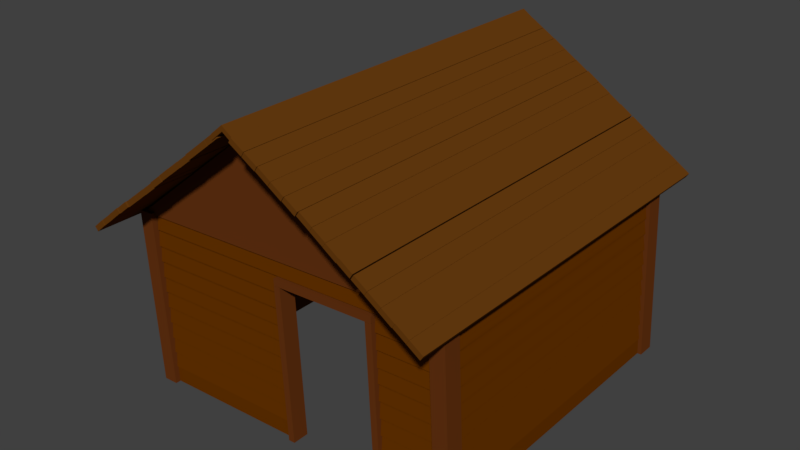 # Source: lowPoloHouse.blend  (saved by Blender 2.77.0; exported with 4.5.12 LTS)
import bpy
from mathutils import Matrix  # noqa: F401  (used for matrix-valued properties, if any)

bpy.ops.wm.read_factory_settings(use_empty=True)
scene = bpy.context.scene
scene.name = 'Scene'

# ---- collections
col_collection_1 = bpy.data.collections.new('Collection 1'); scene.collection.children.link(col_collection_1)

# ---- materials (node trees are filled in below, after node groups)
mat_woodroof = bpy.data.materials.new('woodRoof')
mat_woodroof.alpha_threshold = 0.0
mat_woodroof.diffuse_color = (0.1329, 0.04374, 0.004777, 1.0)
mat_woodroof.specular_color = (0.01961, 0.01961, 0.01961)
mat_woodroof.roughness = 0.5
mat_woodhouse = bpy.data.materials.new('woodHouse')
mat_woodhouse.alpha_threshold = 0.0
mat_woodhouse.diffuse_color = (0.1329, 0.0331, 0.0, 1.0)
mat_woodhouse.specular_color = (0.01002, 0.003936, 0.0)
mat_woodhouse.roughness = 0.5
mat_woodsides = bpy.data.materials.new('woodSides')
mat_woodsides.alpha_threshold = 0.0
mat_woodsides.diffuse_color = (0.1329, 0.03434, 0.006512, 1.0)
mat_woodsides.specular_color = (0.01002, 0.01002, 0.01002)
mat_woodsides.roughness = 0.5

# ---- material node trees
mat_woodroof.use_nodes = True; mat_woodroof.node_tree.nodes.clear()
_N = mat_woodroof.node_tree.nodes; _L = mat_woodroof.node_tree.links
n0 = _N.new('ShaderNodeOutputMaterial'); n0.name = 'Material Output'; n0.location = (300, 300)
n1 = _N.new('ShaderNodeBsdfDiffuse'); n1.name = 'Diffuse BSDF'; n1.location = (10, 300)
n1.inputs[0].default_value = (0.1329, 0.04374, 0.004961, 1.0)
_L.new(n1.outputs[0], n0.inputs[0])
n0.is_active_output = True
mat_woodhouse.use_nodes = True; mat_woodhouse.node_tree.nodes.clear()
_N = mat_woodhouse.node_tree.nodes; _L = mat_woodhouse.node_tree.links
n0 = _N.new('ShaderNodeOutputMaterial'); n0.name = 'Material Output'; n0.location = (300, 300)
n1 = _N.new('ShaderNodeBsdfDiffuse'); n1.name = 'Diffuse BSDF'; n1.location = (10, 300)
n1.inputs[0].default_value = (0.1329, 0.0331, 0.0, 1.0)
_L.new(n1.outputs[0], n0.inputs[0])
n0.is_active_output = True
mat_woodsides.use_nodes = True; mat_woodsides.node_tree.nodes.clear()
_N = mat_woodsides.node_tree.nodes; _L = mat_woodsides.node_tree.links
n0 = _N.new('ShaderNodeOutputMaterial'); n0.name = 'Material Output'; n0.location = (300, 300)
n1 = _N.new('ShaderNodeBsdfDiffuse'); n1.name = 'Diffuse BSDF'; n1.location = (10, 300)
n1.inputs[0].default_value = (0.1329, 0.03439, 0.006322, 1.0)
_L.new(n1.outputs[0], n0.inputs[0])
n0.is_active_output = True

# ---- world
world_world = bpy.data.worlds.new('World'); scene.world = world_world
world_world.color = (0.05088, 0.05088, 0.05088)
world_world.use_sun_shadow = False
world_world.sun_shadow_jitter_overblur = 0.0
world_world.cycles.sampling_method = 'MANUAL'

# ---- meshes
me_cube_069 = bpy.data.meshes.new('Cube.069')
me_cube_069.from_pydata([(-18.1, -0.3027, -25.71), (-18.33, -0.1332, -25.71), (-19.11, -0.2972, -25.7), (-19.34, -0.1278, -25.7), (-18.1, -0.3027, -28.67), (-18.33, -0.1332, -28.67), (-19.11, -0.2972, -28.66), (-19.34, -0.1278, -28.66), (-18.38, -0.09915, -25.71), (-18.58, 0.0511, -25.71), (-19.38, -0.09368, -25.7), (-19.58, 0.05657, -25.7), (-18.38, -0.09915, -28.67), (-18.58, 0.0511, -28.67), (-19.38, -0.09368, -28.66), (-19.58, 0.05657, -28.66), (-18.29, -0.1393, -40.0), (-18.29, -0.1393, -13.9), (-19.27, -0.1336, -40.0), (-19.28, -0.1336, -13.9), (-18.43, -0.09957, -40.0), (-18.43, -0.09958, -13.9), (-19.33, -0.09389, -40.0), (-19.33, -0.0939, -13.9), (-18.03, -0.3424, -39.94), (-18.03, -0.3424, -13.97), (-19.07, -0.337, -39.93), (-19.08, -0.337, -13.96), (-18.08, -0.3027, -39.94), (-18.08, -0.3027, -13.97), (-19.13, -0.2973, -39.93), (-19.13, -0.2973, -13.96), (-18.63, 0.05097, -40.14), (-18.63, 0.05096, -13.76), (-19.53, 0.05664, -40.14), (-19.53, 0.05663, -13.76), (-18.68, 0.09067, -40.14), (-18.69, 0.09066, -13.76), (-19.58, 0.09635, -40.14), (-19.59, 0.09634, -13.76), (-18.05, -0.3438, -10.79), (-18.64, 0.09183, -10.79), (-19.06, -0.3383, -10.79), (-19.64, 0.0973, -10.79), (-18.05, -0.3438, -13.75), (-18.64, 0.09183, -13.75), (-19.06, -0.3383, -13.75), (-19.64, 0.0973, -13.75), (-18.09, -0.3439, -40.19), (-18.68, 0.09175, -40.19), (-19.01, -0.3382, -40.19), (-19.59, 0.09739, -40.19), (-18.09, -0.3439, -43.15), (-18.68, 0.09175, -43.15), (-19.01, -0.3382, -43.15), (-19.59, 0.09739, -43.15), (6.09, 0.7388, 72.0), (6.474, 0.7613, 72.0), (6.09, 0.7388, -76.96), (6.474, 0.7613, -76.96), (7.765, 0.6972, 72.0), (8.15, 0.7197, 72.0), (7.765, 0.6972, -76.96), (8.15, 0.7197, -76.96), (11.18, 0.6128, 71.22), (11.57, 0.6352, 71.22), (11.18, 0.6128, -77.73), (11.57, 0.6352, -77.73), (12.86, 0.571, 71.22), (13.24, 0.5935, 71.22), (12.86, 0.571, -77.73), (13.24, 0.5935, -77.73), (16.25, 0.4876, 71.22), (16.64, 0.5101, 71.22), (16.25, 0.4876, -77.73), (16.64, 0.5101, -77.73), (17.93, 0.4459, 71.22), (18.31, 0.4684, 71.22), (17.93, 0.4459, -77.73), (18.31, 0.4684, -77.73), (23.14, 0.3184, 71.22), (23.52, 0.3409, 71.22), (23.14, 0.3184, -77.73), (23.52, 0.3409, -77.73), (24.81, 0.2767, 71.22), (25.2, 0.2992, 71.22), (24.81, 0.2767, -77.73), (25.2, 0.2992, -77.73), (-0.1545, 0.796, 71.49), (-0.1893, 0.8219, 71.49), (-0.1545, 0.796, -77.22), (-0.1893, 0.8219, -77.22), (3.276, 0.8027, 71.49), (3.241, 0.8286, 71.49), (3.276, 0.8027, -77.22), (3.241, 0.8286, -77.22), (1.46, 0.8741, -77.22), (1.495, 0.8482, -77.22), (1.46, 0.8741, 71.49), (1.495, 0.8482, 71.49), (7.808, 0.6971, 72.04), (8.184, 0.7198, 72.04), (7.808, 0.6971, -76.91), (8.184, 0.7198, -76.91), (9.499, 0.6563, 72.04), (9.875, 0.679, 72.04), (9.499, 0.6563, -76.91), (9.875, 0.679, -76.91), (9.497, 0.6552, 71.79), (9.876, 0.6778, 71.79), (9.497, 0.6552, -77.16), (9.876, 0.6778, -77.16), (11.18, 0.6141, 71.79), (11.56, 0.6368, 71.79), (11.18, 0.6141, -77.16), (11.56, 0.6368, -77.16), (4.369, 0.7783, 72.19), (4.731, 0.8014, 72.19), (4.369, 0.7783, -76.76), (4.731, 0.8014, -76.76), (6.083, 0.739, 72.19), (6.445, 0.762, 72.19), (6.083, 0.739, -76.76), (6.445, 0.762, -76.76), (2.606, 0.8185, 72.19), (2.968, 0.8415, 72.19), (2.606, 0.8185, -76.76), (2.968, 0.8415, -76.76), (4.32, 0.7792, 72.19), (4.683, 0.8022, 72.19), (4.32, 0.7792, -76.76), (4.683, 0.8022, -76.76), (12.87, 0.5702, 71.22), (13.25, 0.5927, 71.22), (12.87, 0.5702, -77.73), (13.25, 0.5927, -77.73), (14.54, 0.5285, 71.22), (14.93, 0.551, 71.22), (14.54, 0.5285, -77.73), (14.93, 0.551, -77.73), (14.54, 0.5274, 71.22), (14.92, 0.5498, 71.22), (14.54, 0.5274, -77.73), (14.92, 0.5498, -77.73), (16.21, 0.4856, 71.22), (16.6, 0.5081, 71.22), (16.21, 0.4856, -77.73), (16.6, 0.5081, -77.73), (21.42, 0.3582, 71.22), (21.8, 0.3806, 71.22), (21.42, 0.3582, -77.73), (21.8, 0.3806, -77.73), (23.09, 0.3164, 71.22), (23.48, 0.3389, 71.22), (23.09, 0.3164, -77.73), (23.48, 0.3389, -77.73), (19.75, 0.401, 71.22), (20.13, 0.4235, 71.22), (19.75, 0.401, -77.73), (20.13, 0.4235, -77.73), (21.42, 0.3593, 71.22), (21.81, 0.3817, 71.22), (21.42, 0.3593, -77.73), (21.81, 0.3817, -77.73), (18.06, 0.4436, 71.22), (18.45, 0.466, 71.22), (18.06, 0.4436, -77.73), (18.45, 0.466, -77.73), (19.74, 0.4018, 71.22), (20.12, 0.4243, 71.22), (19.74, 0.4018, -77.73), (20.12, 0.4243, -77.73), (24.82, 0.2765, 71.22), (25.21, 0.299, 71.22), (24.82, 0.2765, -77.73), (25.21, 0.299, -77.73), (26.49, 0.2348, 71.22), (26.88, 0.2573, 71.22), (26.49, 0.2348, -77.73), (26.88, 0.2573, -77.73), (-0.9771, 0.7635, 71.22), (-1.411, 0.7846, 71.22), (-0.9771, 0.7635, -77.73), (-1.411, 0.7846, -77.73), (0.5988, 0.8104, 71.22), (0.1653, 0.8316, 71.22), (0.5988, 0.8104, -77.73), (0.1653, 0.8316, -77.73), (-2.598, 0.7147, 71.22), (-3.031, 0.7359, 71.22), (-2.598, 0.7147, -77.73), (-3.031, 0.7359, -77.73), (-1.022, 0.7617, 71.22), (-1.455, 0.7829, 71.22), (-1.022, 0.7617, -77.73), (-1.455, 0.7829, -77.73), (-8.924, 0.5247, 71.22), (-9.357, 0.5459, 71.22), (-8.924, 0.5247, -77.73), (-9.357, 0.5459, -77.73), (-7.348, 0.5717, 71.22), (-7.781, 0.5928, 71.22), (-7.348, 0.5717, -77.73), (-7.781, 0.5928, -77.73), (-7.323, 0.5718, 71.22), (-7.757, 0.593, 71.22), (-7.323, 0.5718, -77.73), (-7.757, 0.593, -77.73), (-5.747, 0.6188, 71.22), (-6.181, 0.64, 71.22), (-5.747, 0.6188, -77.73), (-6.181, 0.64, -77.73), (-5.722, 0.6183, 71.22), (-6.155, 0.6394, 71.22), (-5.722, 0.6183, -77.73), (-6.155, 0.6394, -77.73), (-4.146, 0.6652, 71.22), (-4.579, 0.6864, 71.22), (-4.146, 0.6652, -77.73), (-4.579, 0.6864, -77.73), (-4.181, 0.6674, 71.22), (-4.614, 0.6886, 71.22), (-4.181, 0.6674, -77.73), (-4.614, 0.6886, -77.73), (-2.605, 0.7144, 71.22), (-3.038, 0.7356, 71.22), (-2.605, 0.7144, -77.73), (-3.038, 0.7356, -77.73), (-10.6, 0.4736, 71.22), (-11.03, 0.4947, 71.22), (-10.6, 0.4736, -77.73), (-11.03, 0.4947, -77.73), (-9.025, 0.5206, 71.22), (-9.459, 0.5417, 71.22), (-9.025, 0.5206, -77.73), (-9.459, 0.5417, -77.73), (-12.14, 0.4244, 71.22), (-12.58, 0.4456, 71.22), (-12.14, 0.4244, -77.73), (-12.58, 0.4456, -77.73), (-10.57, 0.4714, 71.22), (-11.0, 0.4925, 71.22), (-10.57, 0.4714, -77.73), (-11.0, 0.4925, -77.73), (-13.74, 0.378, 71.22), (-14.18, 0.3991, 71.22), (-13.74, 0.378, -77.73), (-14.18, 0.3991, -77.73), (-12.17, 0.425, 71.22), (-12.6, 0.4461, 71.22), (-12.17, 0.425, -77.73), (-12.6, 0.4461, -77.73), (-21.65, 0.1384, 72.19), (-22.11, 0.1589, 72.19), (-21.65, 0.1384, -76.76), (-22.11, 0.1589, -76.76), (-20.12, 0.1876, 72.19), (-20.58, 0.2081, 72.19), (-20.12, 0.1876, -76.76), (-20.58, 0.2081, -76.76), (-16.94, 0.2838, 71.79), (-17.38, 0.3048, 71.79), (-16.94, 0.2838, -77.16), (-17.38, 0.3048, -77.16), (-15.38, 0.3314, 71.79), (-15.82, 0.3523, 71.79), (-15.38, 0.3314, -77.16), (-15.82, 0.3523, -77.16), (-15.34, 0.3308, 71.22), (-15.78, 0.352, 71.22), (-15.34, 0.3308, -77.73), (-15.78, 0.352, -77.73), (-13.77, 0.3778, 71.22), (-14.2, 0.399, 71.22), (-13.77, 0.3778, -77.73), (-14.2, 0.399, -77.73), (-18.52, 0.2363, 72.04), (-18.97, 0.2572, 72.04), (-18.52, 0.2363, -76.91), (-18.97, 0.2572, -76.91), (-16.97, 0.2842, 72.04), (-17.41, 0.3051, 72.04), (-16.97, 0.2842, -76.91), (-17.41, 0.3051, -76.91), (-20.12, 0.1877, 72.0), (-20.55, 0.2089, 72.0), (-20.12, 0.1877, -76.96), (-20.55, 0.2089, -76.96), (-18.54, 0.2348, 72.0), (-18.98, 0.2559, 72.0), (-18.54, 0.2348, -76.96), (-18.98, 0.2559, -76.96), (-18.5, -0.3101, -60.01), (-18.5, -0.306, -62.48), (24.04, -0.2227, -62.57), (24.04, -0.2269, -60.1), (-18.61, -0.2286, -59.25), (-18.61, -0.2245, -61.73), (23.93, -0.1412, -61.82), (23.94, -0.1453, -59.35), (-20.39, 0.1771, -59.88), (1.542, 0.8444, -59.88), (-20.4, 0.1797, -63.78), (1.539, 0.8469, -63.78), (25.16, 0.2663, -59.88), (1.547, 0.8444, -59.88), (25.15, 0.2688, -63.78), (1.543, 0.847, -63.78), (-20.38, 0.1668, 55.29), (1.556, 0.8341, 55.29), (-20.38, 0.1693, 51.39), (1.553, 0.8366, 51.39), (25.17, 0.2559, 55.29), (1.561, 0.8341, 55.29), (25.17, 0.2585, 51.39), (1.557, 0.8366, 51.39), (-19.04, 0.09585, -60.01), (-19.05, 0.09997, -62.48), (23.49, 0.1833, -62.57), (23.5, 0.1791, -60.1), (-19.15, 0.1774, -59.25), (-19.16, 0.1815, -61.73), (23.38, 0.2648, -61.82), (23.39, 0.2607, -59.35), (24.17, 0.1777, -58.43), (25.03, 0.1835, -58.43), (25.06, 0.1836, 50.66), (24.2, 0.1777, 50.66), (23.79, 0.2587, -58.43), (24.65, 0.2645, -58.43), (24.68, 0.2646, 50.66), (23.82, 0.2587, 50.66), (23.33, 0.1762, 52.69), (23.33, 0.1804, 55.16), (-18.23, 0.099, 55.16), (-18.23, 0.09488, 52.69), (23.23, 0.2578, 51.93), (23.22, 0.2619, 54.4), (-18.34, 0.1805, 54.4), (-18.34, 0.1764, 51.93), (-17.94, -0.7203, -59.62), (-17.94, -0.7203, -62.11), (24.6, -0.637, -62.21), (24.6, -0.637, -59.71), (-18.05, -0.6382, -59.62), (-18.06, -0.6382, -62.11), (24.49, -0.5549, -62.21), (24.49, -0.5549, -59.71), (-18.05, -0.639, -60.01), (-18.06, -0.6349, -62.48), (24.48, -0.5516, -62.57), (24.49, -0.5557, -60.1), (-18.16, -0.5575, -59.25), (-18.17, -0.5533, -61.73), (24.37, -0.4701, -61.82), (24.38, -0.4742, -59.35), (-18.16, -0.5576, -60.01), (-18.17, -0.5535, -62.48), (24.37, -0.4702, -62.57), (24.38, -0.4743, -60.1), (-18.27, -0.4761, -59.25), (-18.28, -0.472, -61.73), (24.26, -0.3887, -61.82), (24.27, -0.3928, -59.35), (-18.27, -0.4776, -60.01), (-18.28, -0.4734, -62.48), (24.26, -0.3902, -62.57), (24.27, -0.3943, -60.1), (-18.38, -0.396, -59.25), (-18.39, -0.3919, -61.73), (24.15, -0.3086, -61.82), (24.16, -0.3128, -59.35), (-18.38, -0.3931, -60.01), (-18.39, -0.389, -62.48), (24.15, -0.3057, -62.57), (24.16, -0.3099, -60.1), (-18.49, -0.3116, -59.25), (-18.5, -0.3075, -61.73), (24.04, -0.2242, -61.82), (24.05, -0.2283, -59.35), (-18.61, -0.2281, -60.01), (-18.61, -0.2239, -62.48), (23.93, -0.1407, -62.57), (23.93, -0.1448, -60.1), (-18.72, -0.1465, -59.25), (-18.72, -0.1424, -61.73), (23.82, -0.05914, -61.82), (23.82, -0.06325, -59.35), (-18.71, -0.1514, -60.01), (-18.72, -0.1472, -62.48), (23.82, -0.06395, -62.57), (23.83, -0.06807, -60.1), (-18.82, -0.06983, -59.25), (-18.83, -0.06571, -61.73), (23.72, 0.01757, -61.82), (23.72, 0.01345, -59.35), (-18.82, -0.06919, -60.01), (-18.83, -0.06507, -62.48), (23.71, 0.01821, -62.57), (23.72, 0.0141, -60.1), (-18.93, 0.01233, -59.25), (-18.94, 0.01645, -61.73), (23.6, 0.09974, -61.82), (23.61, 0.09562, -59.35), (-18.93, 0.009445, -60.01), (-18.93, 0.01356, -62.48), (23.61, 0.09685, -62.57), (23.61, 0.09273, -60.1), (-19.04, 0.09097, -59.25), (-19.04, 0.09509, -61.73), (23.5, 0.1784, -61.82), (23.51, 0.1743, -59.35), (24.5, -0.6378, -58.46), (23.28, 0.2718, -58.46), (24.5, -0.6378, -65.15), (23.28, 0.2718, -65.15), (26.53, -0.6338, -58.46), (25.3, 0.2758, -58.46), (26.53, -0.6338, -65.15), (25.3, 0.2758, -65.15), (-19.28, -0.7235, -58.46), (-20.51, 0.1892, -58.46), (-19.28, -0.7235, -65.15), (-20.51, 0.1892, -65.15), (-17.26, -0.7196, -58.46), (-18.49, 0.1931, -58.46), (-17.26, -0.7196, -65.15), (-18.49, 0.1931, -65.15), (24.28, 0.09403, -58.43), (25.14, 0.09985, -58.43), (25.17, 0.09991, 50.66), (24.31, 0.09409, 50.66), (23.9, 0.175, -58.43), (24.77, 0.1809, -58.43), (24.8, 0.1809, 50.66), (23.93, 0.1751, 50.66), (24.38, 0.0154, -58.43), (25.25, 0.02122, -58.43), (25.28, 0.02127, 50.66), (24.41, 0.01545, 50.66), (24.01, 0.0964, -58.43), (24.87, 0.1022, -58.43), (24.9, 0.1023, 50.66), (24.04, 0.09646, 50.66), (24.5, -0.06677, -58.43), (25.36, -0.06095, -58.43), (25.39, -0.06089, 50.66), (24.52, -0.06671, 50.66), (24.12, 0.01423, -58.43), (24.98, 0.02006, -58.43), (25.01, 0.02011, 50.66), (24.15, 0.01429, 50.66), (24.6, -0.1435, -58.43), (25.46, -0.1377, -58.43), (25.49, -0.1376, 50.66), (24.63, -0.1434, 50.66), (24.22, -0.06247, -58.43), (25.09, -0.05665, -58.43), (25.12, -0.0566, 50.66), (24.25, -0.06242, 50.66), (24.61, -0.1435, -3.887), (25.48, -0.1376, -3.889), (24.24, -0.06245, -3.886), (25.1, -0.05662, -3.888), (24.71, -0.2256, -58.43), (25.57, -0.2197, -58.43), (25.6, -0.2197, 50.66), (24.74, -0.2255, 50.66), (24.33, -0.1446, -58.43), (25.2, -0.1387, -58.43), (25.23, -0.1387, 50.66), (24.36, -0.1445, 50.66), (24.82, -0.3086, -58.43), (25.68, -0.3027, -58.43), (25.71, -0.3027, 50.66), (24.85, -0.3085, 50.66), (24.45, -0.2276, -58.43), (25.31, -0.2217, -58.43), (25.34, -0.2217, 50.66), (24.47, -0.2275, 50.66), (24.93, -0.393, -58.43), (25.8, -0.3872, -58.43), (25.83, -0.3871, 50.66), (24.96, -0.3929, 50.66), (24.56, -0.312, -58.43), (25.42, -0.3062, -58.43), (25.45, -0.3061, 50.66), (24.59, -0.3119, 50.66), (25.04, -0.473, -58.43), (25.91, -0.4672, -58.43), (25.93, -0.4671, 50.66), (25.07, -0.473, 50.66), (24.67, -0.392, -58.43), (25.53, -0.3862, -58.43), (25.56, -0.3861, 50.66), (24.7, -0.392, 50.66), (25.15, -0.5544, -58.43), (26.01, -0.5486, -58.43), (26.04, -0.5485, 50.66), (25.18, -0.5543, 50.66), (24.78, -0.4734, -58.43), (25.64, -0.4676, -58.43), (25.67, -0.4675, 50.66), (24.81, -0.4733, 50.66), (25.12, -0.636, -58.43), (26.0, -0.6343, -58.43), (26.03, -0.6342, 50.66), (25.15, -0.6359, 50.66), (25.01, -0.5538, -58.43), (25.89, -0.5521, -58.43), (25.92, -0.5521, 50.66), (25.04, -0.5538, 50.66), (-19.61, 0.09743, -58.43), (-18.74, 0.1033, -58.43), (-18.71, 0.1033, 50.66), (-19.58, 0.09749, 50.66), (-19.98, 0.1784, -58.43), (-19.12, 0.1843, -58.43), (-19.09, 0.1843, 50.66), (-19.95, 0.1785, 50.66), (-18.64, -0.7217, -58.43), (-17.76, -0.72, -58.43), (-17.73, -0.7199, 50.66), (-18.61, -0.7216, 50.66), (-18.75, -0.6395, -58.43), (-17.87, -0.6378, -58.43), (-17.85, -0.6377, 50.66), (-18.72, -0.6395, 50.66), (-18.61, -0.6401, -58.43), (-17.75, -0.6343, -58.43), (-17.72, -0.6342, 50.66), (-18.58, -0.64, 50.66), (-18.99, -0.5591, -58.43), (-18.12, -0.5533, -58.43), (-18.1, -0.5532, 50.66), (-18.96, -0.559, 50.66), (-18.72, -0.5587, -58.43), (-17.86, -0.5529, -58.43), (-17.83, -0.5528, 50.66), (-18.69, -0.5586, 50.66), (-19.1, -0.4777, -58.43), (-18.23, -0.4719, -58.43), (-18.2, -0.4718, 50.66), (-19.07, -0.4776, 50.66), (-18.83, -0.4787, -58.43), (-17.97, -0.4728, -58.43), (-17.94, -0.4728, 50.66), (-18.8, -0.4786, 50.66), (-19.21, -0.3977, -58.43), (-18.34, -0.3918, -58.43), (-18.31, -0.3918, 50.66), (-19.18, -0.3976, 50.66), (-18.94, -0.3942, -10.53), (-18.08, -0.3884, -10.54), (-18.05, -0.3884, 49.63), (-18.91, -0.3942, 49.63), (-19.32, -0.3132, -10.53), (-18.46, -0.3074, -10.53), (-18.43, -0.3074, 49.63), (-19.29, -0.3132, 49.63), (-19.06, -0.3112, -10.53), (-18.19, -0.3054, -10.54), (-18.16, -0.3054, 49.63), (-19.03, -0.3112, 49.63), (-19.43, -0.2302, -10.53), (-18.57, -0.2244, -10.53), (-18.54, -0.2244, 49.63), (-19.4, -0.2302, 49.63), (-19.04, -0.3112, 19.55), (-18.18, -0.3054, 19.55), (-19.42, -0.2302, 19.55), (-18.55, -0.2244, 19.55), (-19.17, -0.2292, -10.53), (-18.3, -0.2233, -10.54), (-18.27, -0.2233, 49.63), (-19.14, -0.2291, 49.63), (-19.54, -0.1482, -10.53), (-18.68, -0.1423, -10.53), (-18.65, -0.1423, 49.63), (-19.51, -0.1481, 49.63), (-19.27, -0.1525, -10.53), (-18.41, -0.1466, -10.54), (-18.38, -0.1466, 49.63), (-19.24, -0.1524, 49.63), (-19.64, -0.07145, -10.53), (-18.78, -0.06563, -10.53), (-18.75, -0.06557, 49.63), (-19.61, -0.07139, 49.63), (-19.38, -0.07029, -10.53), (-18.52, -0.06446, -10.54), (-18.49, -0.06441, 49.63), (-19.35, -0.07023, 49.63), (-19.75, 0.01072, -10.53), (-18.89, 0.01654, -10.53), (-18.86, 0.0166, 49.63), (-19.73, 0.01078, 49.63), (-19.49, 0.00835, -10.47), (-18.62, 0.01417, -10.47), (-18.59, 0.01423, 49.71), (-19.46, 0.008408, 49.72), (-19.86, 0.08936, -10.47), (-19.0, 0.09518, -10.47), (-18.97, 0.09523, 49.71), (-19.83, 0.08941, 49.72), (-19.15, -0.2291, 19.55), (-18.29, -0.2233, 19.55), (-19.53, -0.1481, 19.55), (-18.66, -0.1423, 19.55), (-19.25, -0.1524, 19.55), (-18.39, -0.1466, 19.55), (-19.63, -0.07142, 19.55), (-18.77, -0.0656, 19.55), (-19.36, -0.07026, 19.55), (-18.5, -0.06444, 19.55), (-19.74, 0.01075, 19.55), (-18.88, 0.01657, 19.55), (-18.93, -0.3942, 19.55), (-18.07, -0.3884, 19.55), (-19.3, -0.3132, 19.55), (-18.44, -0.3074, 19.55), (24.53, -0.6377, 56.77), (23.32, 0.2571, 56.77), (24.53, -0.6377, 50.08), (23.32, 0.2571, 50.08), (26.55, -0.6338, 56.77), (25.35, 0.261, 56.77), (26.55, -0.6338, 50.08), (25.35, 0.261, 50.08), (-19.28, -0.7235, 56.77), (-20.5, 0.1809, 56.77), (-19.28, -0.7235, 50.08), (-20.5, 0.1809, 50.08), (-17.26, -0.7196, 56.77), (-18.48, 0.1848, 56.77), (-17.26, -0.7196, 50.08), (-18.48, 0.1848, 50.08), (24.52, -0.5556, 52.69), (24.51, -0.5515, 55.16), (16.9, -0.5664, 55.16), (16.91, -0.5705, 52.69), (24.41, -0.4741, 51.93), (24.4, -0.47, 54.4), (16.79, -0.4849, 54.4), (16.8, -0.489, 51.93), (24.41, -0.4743, 52.69), (24.4, -0.4701, 55.16), (16.79, -0.485, 55.16), (16.8, -0.4892, 52.69), (24.3, -0.3927, 51.93), (24.29, -0.3886, 54.4), (16.68, -0.4035, 54.4), (16.69, -0.4076, 51.93), (24.3, -0.3942, 52.69), (24.29, -0.3901, 55.16), (16.69, -0.405, 55.16), (16.69, -0.4091, 52.69), (24.19, -0.3127, 51.93), (24.18, -0.3086, 54.4), (16.58, -0.3235, 54.4), (16.58, -0.3276, 51.93), (24.19, -0.3098, 52.69), (24.18, -0.3057, 55.16), (16.57, -0.3206, 55.16), (16.58, -0.3247, 52.69), (24.08, -0.2283, 51.93), (24.07, -0.2242, 54.4), (16.46, -0.239, 54.4), (16.47, -0.2432, 51.93), (24.07, -0.2268, 52.69), (24.07, -0.2227, 55.16), (16.46, -0.2376, 55.16), (16.47, -0.2417, 52.69), (23.96, -0.1453, 51.93), (23.96, -0.1412, 54.4), (16.35, -0.1561, 54.4), (16.36, -0.1602, 51.93), (23.96, -0.1447, 52.69), (23.96, -0.1406, 55.16), (16.35, -0.1555, 55.16), (16.36, -0.1596, 52.69), (23.85, -0.0632, 51.93), (23.85, -0.05908, 54.4), (16.24, -0.07397, 54.4), (16.25, -0.07809, 51.93), (23.86, -0.06801, 52.69), (23.85, -0.06389, 55.16), (16.25, -0.07879, 55.16), (16.25, -0.08291, 52.69), (23.75, 0.01351, 51.93), (23.74, 0.01763, 54.4), (16.14, 0.002737, 54.4), (16.14, -0.001384, 51.93), (23.75, 0.01415, 52.69), (23.74, 0.01827, 55.16), (16.14, 0.003378, 55.16), (16.14, -0.0007423, 52.69), (23.64, 0.09568, 51.93), (23.63, 0.0998, 54.4), (16.03, 0.0849, 54.4), (16.03, 0.08078, 51.93), (23.64, 0.09279, 52.69), (23.64, 0.09691, 55.16), (16.03, 0.08202, 55.16), (16.04, 0.07789, 52.69), (23.53, 0.1743, 51.93), (23.53, 0.1784, 54.4), (15.92, 0.1635, 54.4), (15.93, 0.1594, 51.93), (24.65, -0.6369, 52.3), (24.65, -0.6369, 54.79), (16.92, -0.652, 54.79), (16.92, -0.652, 52.3), (24.54, -0.5548, 52.3), (24.54, -0.5548, 54.79), (16.81, -0.5699, 54.79), (16.81, -0.5699, 52.3), (2.196, 0.0508, 52.69), (2.191, 0.05492, 55.16), (-18.25, 0.0149, 55.16), (-18.25, 0.01078, 52.69), (2.086, 0.1323, 51.93), (2.081, 0.1364, 54.4), (-18.36, 0.09642, 54.4), (-18.36, 0.0923, 51.93), (2.302, -0.02784, 52.69), (2.296, -0.02372, 55.16), (-18.15, -0.06374, 55.16), (-18.14, -0.06786, 52.69), (2.192, 0.05369, 51.93), (2.187, 0.05781, 54.4), (-18.26, 0.01779, 54.4), (-18.25, 0.01366, 51.93), (15.91, 0.1616, 50.48), (15.95, 0.1282, 50.48), (1.94, 0.1007, 50.48), (1.895, 0.1341, 50.48), (15.91, 0.1616, 56.61), (15.95, 0.1282, 56.61), (1.94, 0.1007, 56.61), (1.895, 0.1341, 56.61), (16.15, -0.6544, 56.61), (17.02, -0.6527, 56.61), (15.97, 0.1271, 56.61), (15.1, 0.1254, 56.61), (16.15, -0.6544, 50.48), (17.02, -0.6527, 50.48), (15.97, 0.1271, 50.48), (15.1, 0.1254, 50.48), (2.96, -0.6802, 56.61), (3.836, -0.6785, 56.61), (2.786, 0.1013, 56.61), (1.911, 0.0996, 56.61), (2.96, -0.6802, 50.48), (3.836, -0.6785, 50.48), (2.786, 0.1013, 50.48), (1.911, 0.0996, 50.48), (2.412, -0.11, 52.69), (2.407, -0.1059, 55.16), (-18.04, -0.1459, 55.16), (-18.03, -0.15, 52.69), (2.303, -0.02848, 51.93), (2.297, -0.02436, 54.4), (-18.14, -0.06438, 54.4), (-18.14, -0.0685, 51.93), (2.516, -0.1867, 52.69), (2.51, -0.1826, 55.16), (-17.93, -0.2226, 55.16), (-17.93, -0.2267, 52.69), (2.406, -0.1052, 51.93), (2.4, -0.1011, 54.4), (-18.04, -0.1411, 54.4), (-18.04, -0.1452, 51.93), (2.626, -0.2688, 52.69), (2.62, -0.2647, 55.16), (-17.82, -0.3047, 55.16), (-17.82, -0.3088, 52.69), (2.516, -0.1873, 51.93), (2.511, -0.1831, 54.4), (-17.93, -0.2232, 54.4), (-17.93, -0.2273, 51.93), (2.738, -0.3518, 52.69), (2.732, -0.3477, 55.16), (-17.71, -0.3877, 55.16), (-17.7, -0.3918, 52.69), (2.628, -0.2703, 51.93), (2.622, -0.2661, 54.4), (-17.82, -0.3062, 54.4), (-17.81, -0.3103, 51.93), (2.851, -0.4362, 52.69), (2.846, -0.4321, 55.16), (-17.6, -0.4721, 55.16), (-17.59, -0.4762, 52.69), (2.742, -0.3547, 51.93), (2.736, -0.3506, 54.4), (-17.71, -0.3906, 54.4), (-17.7, -0.3947, 51.93), (2.959, -0.5163, 52.69), (2.953, -0.5121, 55.16), (-17.49, -0.5522, 55.16), (-17.48, -0.5563, 52.69), (2.849, -0.4347, 51.93), (2.844, -0.4306, 54.4), (-17.6, -0.4706, 54.4), (-17.59, -0.4748, 51.93), (3.068, -0.5976, 52.69), (3.063, -0.5935, 55.16), (-17.38, -0.6335, 55.16), (-17.37, -0.6377, 52.69), (2.959, -0.5161, 51.93), (2.953, -0.512, 54.4), (-17.49, -0.552, 54.4), (-17.48, -0.5561, 51.93), (3.178, -0.679, 52.3), (3.178, -0.679, 54.79), (-17.26, -0.719, 54.79), (-17.26, -0.719, 52.3), (3.067, -0.5968, 52.3), (3.067, -0.5968, 54.79), (-17.37, -0.6368, 54.79), (-17.37, -0.6368, 52.3), (-18.94, -0.3942, -58.49), (-18.08, -0.3884, -58.49), (-18.05, -0.3884, -10.3), (-18.91, -0.3942, -10.3), (-19.32, -0.3132, -58.49), (-18.46, -0.3074, -58.49), (-18.43, -0.3074, -10.3), (-19.29, -0.3132, -10.3), (-19.06, -0.3112, -58.49), (-18.19, -0.3054, -58.49), (-18.16, -0.3054, -42.9), (-19.03, -0.3112, -42.9), (-19.43, -0.2302, -58.49), (-18.57, -0.2244, -58.49), (-18.54, -0.2244, -42.9), (-19.4, -0.2302, -42.9), (-19.04, -0.3112, -50.69), (-18.18, -0.3054, -50.69), (-19.42, -0.2302, -50.69), (-18.55, -0.2244, -50.69), (-19.17, -0.2292, -58.49), (-18.3, -0.2233, -58.49), (-18.27, -0.2233, -42.9), (-19.14, -0.2291, -42.9), (-19.54, -0.1482, -58.49), (-18.68, -0.1423, -58.49), (-18.65, -0.1423, -42.9), (-19.51, -0.1481, -42.9), (-19.27, -0.1525, -58.49), (-18.41, -0.1466, -58.49), (-18.38, -0.1466, -42.9), (-19.24, -0.1524, -42.9), (-19.64, -0.07145, -58.49), (-18.78, -0.06563, -58.49), (-18.75, -0.06557, -42.9), (-19.61, -0.07139, -42.9), (-19.38, -0.07029, -58.49), (-18.52, -0.06446, -58.49), (-18.49, -0.06441, -42.9), (-19.35, -0.07023, -42.9), (-19.75, 0.01072, -58.49), (-18.89, 0.01654, -58.49), (-18.86, 0.0166, -42.9), (-19.73, 0.01078, -42.9), (-19.49, 0.00835, -58.47), (-18.62, 0.01417, -58.47), (-18.59, 0.01423, -42.87), (-19.46, 0.008408, -42.87), (-19.86, 0.08936, -58.47), (-19.0, 0.09518, -58.47), (-18.97, 0.09523, -42.87), (-19.83, 0.08941, -42.87), (-19.15, -0.2291, -50.69), (-18.29, -0.2233, -50.69), (-19.53, -0.1481, -50.69), (-18.66, -0.1423, -50.69), (-19.25, -0.1524, -50.69), (-18.39, -0.1466, -50.69), (-19.63, -0.07142, -50.69), (-18.77, -0.0656, -50.69), (-19.36, -0.07026, -50.69), (-18.5, -0.06444, -50.69), (-19.74, 0.01075, -50.69), (-18.88, 0.01657, -50.69), (-18.93, -0.3942, -50.69), (-18.07, -0.3884, -50.69), (-19.3, -0.3132, -50.69), (-18.44, -0.3074, -50.69)], [], [(1, 3, 2, 0), (3, 7, 6, 2), (7, 5, 4, 6), (5, 1, 0, 4), (0, 2, 6, 4), (5, 7, 3, 1), (9, 11, 10, 8), (11, 15, 14, 10), (15, 13, 12, 14), (13, 9, 8, 12), (8, 10, 14, 12), (13, 15, 11, 9), (17, 19, 18, 16), (19, 23, 22, 18), (23, 21, 20, 22), (21, 17, 16, 20), (16, 18, 22, 20), (21, 23, 19, 17), (25, 27, 26, 24), (27, 31, 30, 26), (31, 29, 28, 30), (29, 25, 24, 28), (24, 26, 30, 28), (29, 31, 27, 25), (33, 35, 34, 32), (35, 39, 38, 34), (39, 37, 36, 38), (37, 33, 32, 36), (32, 34, 38, 36), (37, 39, 35, 33), (41, 43, 42, 40), (43, 47, 46, 42), (47, 45, 44, 46), (45, 41, 40, 44), (40, 42, 46, 44), (45, 47, 43, 41), (49, 51, 50, 48), (51, 55, 54, 50), (55, 53, 52, 54), (53, 49, 48, 52), (48, 50, 54, 52), (53, 55, 51, 49), (57, 59, 58, 56), (59, 63, 62, 58), (63, 61, 60, 62), (61, 57, 56, 60), (56, 58, 62, 60), (61, 63, 59, 57), (65, 67, 66, 64), (67, 71, 70, 66), (71, 69, 68, 70), (69, 65, 64, 68), (64, 66, 70, 68), (69, 71, 67, 65), (73, 75, 74, 72), (75, 79, 78, 74), (79, 77, 76, 78), (77, 73, 72, 76), (72, 74, 78, 76), (77, 79, 75, 73), (81, 83, 82, 80), (83, 87, 86, 82), (87, 85, 84, 86), (85, 81, 80, 84), (80, 82, 86, 84), (85, 87, 83, 81), (89, 91, 90, 88), (96, 95, 94, 97), (95, 93, 92, 94), (98, 89, 88, 99), (99, 97, 94, 92), (98, 96, 91, 89), (93, 95, 96, 98), (88, 90, 97, 99), (93, 98, 99, 92), (91, 96, 97, 90), (101, 103, 102, 100), (103, 107, 106, 102), (107, 105, 104, 106), (105, 101, 100, 104), (100, 102, 106, 104), (105, 107, 103, 101), (109, 111, 110, 108), (111, 115, 114, 110), (115, 113, 112, 114), (113, 109, 108, 112), (108, 110, 114, 112), (113, 115, 111, 109), (117, 119, 118, 116), (119, 123, 122, 118), (123, 121, 120, 122), (121, 117, 116, 120), (116, 118, 122, 120), (121, 123, 119, 117), (125, 127, 126, 124), (127, 131, 130, 126), (131, 129, 128, 130), (129, 125, 124, 128), (124, 126, 130, 128), (129, 131, 127, 125), (133, 135, 134, 132), (135, 139, 138, 134), (139, 137, 136, 138), (137, 133, 132, 136), (132, 134, 138, 136), (137, 139, 135, 133), (141, 143, 142, 140), (143, 147, 146, 142), (147, 145, 144, 146), (145, 141, 140, 144), (140, 142, 146, 144), (145, 147, 143, 141), (149, 151, 150, 148), (151, 155, 154, 150), (155, 153, 152, 154), (153, 149, 148, 152), (148, 150, 154, 152), (153, 155, 151, 149), (157, 159, 158, 156), (159, 163, 162, 158), (163, 161, 160, 162), (161, 157, 156, 160), (156, 158, 162, 160), (161, 163, 159, 157), (165, 167, 166, 164), (167, 171, 170, 166), (171, 169, 168, 170), (169, 165, 164, 168), (164, 166, 170, 168), (169, 171, 167, 165), (173, 175, 174, 172), (175, 179, 178, 174), (179, 177, 176, 178), (177, 173, 172, 176), (172, 174, 178, 176), (177, 179, 175, 173), (181, 183, 182, 180), (183, 187, 186, 182), (187, 185, 184, 186), (185, 181, 180, 184), (180, 182, 186, 184), (185, 187, 183, 181), (189, 191, 190, 188), (191, 195, 194, 190), (195, 193, 192, 194), (193, 189, 188, 192), (188, 190, 194, 192), (193, 195, 191, 189), (197, 199, 198, 196), (199, 203, 202, 198), (203, 201, 200, 202), (201, 197, 196, 200), (196, 198, 202, 200), (201, 203, 199, 197), (205, 207, 206, 204), (207, 211, 210, 206), (211, 209, 208, 210), (209, 205, 204, 208), (204, 206, 210, 208), (209, 211, 207, 205), (213, 215, 214, 212), (215, 219, 218, 214), (219, 217, 216, 218), (217, 213, 212, 216), (212, 214, 218, 216), (217, 219, 215, 213), (221, 223, 222, 220), (223, 227, 226, 222), (227, 225, 224, 226), (225, 221, 220, 224), (220, 222, 226, 224), (225, 227, 223, 221), (229, 231, 230, 228), (231, 235, 234, 230), (235, 233, 232, 234), (233, 229, 228, 232), (228, 230, 234, 232), (233, 235, 231, 229), (237, 239, 238, 236), (239, 243, 242, 238), (243, 241, 240, 242), (241, 237, 236, 240), (236, 238, 242, 240), (241, 243, 239, 237), (245, 247, 246, 244), (247, 251, 250, 246), (251, 249, 248, 250), (249, 245, 244, 248), (244, 246, 250, 248), (249, 251, 247, 245), (253, 255, 254, 252), (255, 259, 258, 254), (259, 257, 256, 258), (257, 253, 252, 256), (252, 254, 258, 256), (257, 259, 255, 253), (261, 263, 262, 260), (263, 267, 266, 262), (267, 265, 264, 266), (265, 261, 260, 264), (260, 262, 266, 264), (265, 267, 263, 261), (269, 271, 270, 268), (271, 275, 274, 270), (275, 273, 272, 274), (273, 269, 268, 272), (268, 270, 274, 272), (273, 275, 271, 269), (277, 279, 278, 276), (279, 283, 282, 278), (283, 281, 280, 282), (281, 277, 276, 280), (276, 278, 282, 280), (281, 283, 279, 277), (285, 287, 286, 284), (287, 291, 290, 286), (291, 289, 288, 290), (289, 285, 284, 288), (284, 286, 290, 288), (289, 291, 287, 285), (292, 293, 294, 295), (296, 299, 298, 297), (292, 296, 297, 293), (293, 297, 298, 294), (294, 298, 299, 295), (296, 292, 295, 299), (301, 303, 302, 300), (303, 307, 306, 302), (307, 305, 304, 306), (305, 301, 300, 304), (300, 302, 306, 304), (305, 307, 303, 301), (309, 311, 310, 308), (311, 315, 314, 310), (315, 313, 312, 314), (313, 309, 308, 312), (308, 310, 314, 312), (313, 315, 311, 309), (316, 317, 318, 319), (320, 323, 322, 321), (316, 320, 321, 317), (317, 321, 322, 318), (318, 322, 323, 319), (320, 316, 319, 323), (324, 325, 326, 327), (328, 331, 330, 329), (324, 328, 329, 325), (325, 329, 330, 326), (326, 330, 331, 327), (328, 324, 327, 331), (332, 333, 334, 335), (336, 339, 338, 337), (332, 336, 337, 333), (333, 337, 338, 334), (334, 338, 339, 335), (336, 332, 335, 339), (340, 341, 342, 343), (344, 347, 346, 345), (340, 344, 345, 341), (341, 345, 346, 342), (342, 346, 347, 343), (344, 340, 343, 347), (348, 349, 350, 351), (352, 355, 354, 353), (348, 352, 353, 349), (349, 353, 354, 350), (350, 354, 355, 351), (352, 348, 351, 355), (356, 357, 358, 359), (360, 363, 362, 361), (356, 360, 361, 357), (357, 361, 362, 358), (358, 362, 363, 359), (360, 356, 359, 363), (364, 365, 366, 367), (368, 371, 370, 369), (364, 368, 369, 365), (365, 369, 370, 366), (366, 370, 371, 367), (368, 364, 367, 371), (372, 373, 374, 375), (376, 379, 378, 377), (372, 376, 377, 373), (373, 377, 378, 374), (374, 378, 379, 375), (376, 372, 375, 379), (380, 381, 382, 383), (384, 387, 386, 385), (380, 384, 385, 381), (381, 385, 386, 382), (382, 386, 387, 383), (384, 380, 383, 387), (388, 389, 390, 391), (392, 395, 394, 393), (388, 392, 393, 389), (389, 393, 394, 390), (390, 394, 395, 391), (392, 388, 391, 395), (396, 397, 398, 399), (400, 403, 402, 401), (396, 400, 401, 397), (397, 401, 402, 398), (398, 402, 403, 399), (400, 396, 399, 403), (404, 405, 406, 407), (408, 411, 410, 409), (404, 408, 409, 405), (405, 409, 410, 406), (406, 410, 411, 407), (408, 404, 407, 411), (413, 415, 414, 412), (415, 419, 418, 414), (419, 417, 416, 418), (417, 413, 412, 416), (412, 414, 418, 416), (417, 419, 415, 413), (421, 423, 422, 420), (423, 427, 426, 422), (427, 425, 424, 426), (425, 421, 420, 424), (420, 422, 426, 424), (425, 427, 423, 421), (428, 429, 430, 431), (432, 435, 434, 433), (428, 432, 433, 429), (429, 433, 434, 430), (430, 434, 435, 431), (432, 428, 431, 435), (436, 437, 438, 439), (440, 443, 442, 441), (436, 440, 441, 437), (437, 441, 442, 438), (438, 442, 443, 439), (440, 436, 439, 443), (444, 445, 446, 447), (448, 451, 450, 449), (444, 448, 449, 445), (445, 449, 450, 446), (446, 450, 451, 447), (448, 444, 447, 451), (460, 461, 454, 455), (462, 459, 458, 463), (452, 456, 457, 453), (461, 463, 458, 454), (454, 458, 459, 455), (462, 460, 455, 459), (456, 452, 460, 462), (453, 457, 463, 461), (456, 462, 463, 457), (452, 453, 461, 460), (464, 465, 466, 467), (468, 471, 470, 469), (464, 468, 469, 465), (465, 469, 470, 466), (466, 470, 471, 467), (468, 464, 467, 471), (472, 473, 474, 475), (476, 479, 478, 477), (472, 476, 477, 473), (473, 477, 478, 474), (474, 478, 479, 475), (476, 472, 475, 479), (480, 481, 482, 483), (484, 487, 486, 485), (480, 484, 485, 481), (481, 485, 486, 482), (482, 486, 487, 483), (484, 480, 483, 487), (488, 489, 490, 491), (492, 495, 494, 493), (488, 492, 493, 489), (489, 493, 494, 490), (490, 494, 495, 491), (492, 488, 491, 495), (496, 497, 498, 499), (500, 503, 502, 501), (496, 500, 501, 497), (497, 501, 502, 498), (498, 502, 503, 499), (500, 496, 499, 503), (504, 505, 506, 507), (508, 511, 510, 509), (504, 508, 509, 505), (505, 509, 510, 506), (506, 510, 511, 507), (508, 504, 507, 511), (512, 513, 514, 515), (516, 519, 518, 517), (512, 516, 517, 513), (513, 517, 518, 514), (514, 518, 519, 515), (516, 512, 515, 519), (520, 521, 522, 523), (524, 527, 526, 525), (520, 524, 525, 521), (521, 525, 526, 522), (522, 526, 527, 523), (524, 520, 523, 527), (528, 529, 530, 531), (532, 535, 534, 533), (528, 532, 533, 529), (529, 533, 534, 530), (530, 534, 535, 531), (532, 528, 531, 535), (536, 537, 538, 539), (540, 543, 542, 541), (536, 540, 541, 537), (537, 541, 542, 538), (538, 542, 543, 539), (540, 536, 539, 543), (544, 545, 546, 547), (548, 551, 550, 549), (544, 548, 549, 545), (545, 549, 550, 546), (546, 550, 551, 547), (548, 544, 547, 551), (616, 617, 554, 555), (618, 559, 558, 619), (552, 556, 557, 553), (617, 619, 558, 554), (554, 558, 559, 555), (618, 616, 555, 559), (568, 569, 562, 563), (570, 567, 566, 571), (560, 564, 565, 561), (569, 571, 566, 562), (562, 566, 567, 563), (570, 568, 563, 567), (564, 560, 568, 570), (561, 565, 571, 569), (564, 570, 571, 565), (560, 561, 569, 568), (604, 605, 574, 575), (606, 579, 578, 607), (572, 576, 577, 573), (605, 607, 578, 574), (574, 578, 579, 575), (606, 604, 575, 579), (608, 609, 582, 583), (610, 587, 586, 611), (580, 584, 585, 581), (609, 611, 586, 582), (582, 586, 587, 583), (610, 608, 583, 587), (612, 613, 590, 591), (614, 595, 594, 615), (588, 592, 593, 589), (613, 615, 594, 590), (590, 594, 595, 591), (614, 612, 591, 595), (596, 597, 598, 599), (600, 603, 602, 601), (596, 600, 601, 597), (597, 601, 602, 598), (598, 602, 603, 599), (600, 596, 599, 603), (576, 572, 604, 606), (573, 577, 607, 605), (576, 606, 607, 577), (572, 573, 605, 604), (584, 580, 608, 610), (581, 585, 611, 609), (584, 610, 611, 585), (580, 581, 609, 608), (592, 588, 612, 614), (589, 593, 615, 613), (592, 614, 615, 593), (588, 589, 613, 612), (556, 552, 616, 618), (553, 557, 619, 617), (556, 618, 619, 557), (552, 553, 617, 616), (621, 623, 622, 620), (623, 627, 626, 622), (627, 625, 624, 626), (625, 621, 620, 624), (620, 622, 626, 624), (625, 627, 623, 621), (629, 631, 630, 628), (631, 635, 634, 630), (635, 633, 632, 634), (633, 629, 628, 632), (628, 630, 634, 632), (633, 635, 631, 629), (636, 637, 638, 639), (640, 643, 642, 641), (636, 640, 641, 637), (637, 641, 642, 638), (638, 642, 643, 639), (640, 636, 639, 643), (644, 645, 646, 647), (648, 651, 650, 649), (644, 648, 649, 645), (645, 649, 650, 646), (646, 650, 651, 647), (648, 644, 647, 651), (652, 653, 654, 655), (656, 659, 658, 657), (652, 656, 657, 653), (653, 657, 658, 654), (654, 658, 659, 655), (656, 652, 655, 659), (660, 661, 662, 663), (664, 667, 666, 665), (660, 664, 665, 661), (661, 665, 666, 662), (662, 666, 667, 663), (664, 660, 663, 667), (668, 669, 670, 671), (672, 675, 674, 673), (668, 672, 673, 669), (669, 673, 674, 670), (670, 674, 675, 671), (672, 668, 671, 675), (676, 677, 678, 679), (680, 683, 682, 681), (676, 680, 681, 677), (677, 681, 682, 678), (678, 682, 683, 679), (680, 676, 679, 683), (684, 685, 686, 687), (688, 691, 690, 689), (684, 688, 689, 685), (685, 689, 690, 686), (686, 690, 691, 687), (688, 684, 687, 691), (692, 693, 694, 695), (696, 699, 698, 697), (692, 696, 697, 693), (693, 697, 698, 694), (694, 698, 699, 695), (696, 692, 695, 699), (700, 701, 702, 703), (704, 707, 706, 705), (700, 704, 705, 701), (701, 705, 706, 702), (702, 706, 707, 703), (704, 700, 703, 707), (708, 709, 710, 711), (712, 715, 714, 713), (708, 712, 713, 709), (709, 713, 714, 710), (710, 714, 715, 711), (712, 708, 711, 715), (716, 717, 718, 719), (720, 723, 722, 721), (716, 720, 721, 717), (717, 721, 722, 718), (718, 722, 723, 719), (720, 716, 719, 723), (724, 725, 726, 727), (728, 731, 730, 729), (724, 728, 729, 725), (725, 729, 730, 726), (726, 730, 731, 727), (728, 724, 727, 731), (732, 733, 734, 735), (736, 739, 738, 737), (732, 736, 737, 733), (733, 737, 738, 734), (734, 738, 739, 735), (736, 732, 735, 739), (740, 741, 742, 743), (744, 747, 746, 745), (740, 744, 745, 741), (741, 745, 746, 742), (742, 746, 747, 743), (744, 740, 743, 747), (748, 749, 750, 751), (752, 755, 754, 753), (748, 752, 753, 749), (749, 753, 754, 750), (750, 754, 755, 751), (752, 748, 751, 755), (756, 757, 758, 759), (760, 763, 762, 761), (756, 760, 761, 757), (757, 761, 762, 758), (758, 762, 763, 759), (760, 756, 759, 763), (764, 765, 766, 767), (768, 771, 770, 769), (764, 768, 769, 765), (765, 769, 770, 766), (766, 770, 771, 767), (768, 764, 767, 771), (772, 773, 774, 775), (776, 779, 778, 777), (772, 776, 777, 773), (773, 777, 778, 774), (774, 778, 779, 775), (776, 772, 775, 779), (780, 781, 782, 783), (784, 787, 786, 785), (780, 784, 785, 781), (781, 785, 786, 782), (782, 786, 787, 783), (784, 780, 783, 787), (788, 789, 790, 791), (792, 795, 794, 793), (788, 792, 793, 789), (789, 793, 794, 790), (790, 794, 795, 791), (792, 788, 791, 795), (796, 797, 798, 799), (800, 803, 802, 801), (796, 800, 801, 797), (797, 801, 802, 798), (798, 802, 803, 799), (800, 796, 799, 803), (804, 805, 806, 807), (808, 811, 810, 809), (804, 808, 809, 805), (805, 809, 810, 806), (806, 810, 811, 807), (808, 804, 807, 811), (812, 813, 814, 815), (816, 819, 818, 817), (812, 816, 817, 813), (813, 817, 818, 814), (814, 818, 819, 815), (816, 812, 815, 819), (884, 885, 822, 823), (886, 827, 826, 887), (820, 824, 825, 821), (885, 887, 826, 822), (822, 826, 827, 823), (886, 884, 823, 827), (836, 837, 830, 831), (838, 835, 834, 839), (828, 832, 833, 829), (837, 839, 834, 830), (830, 834, 835, 831), (838, 836, 831, 835), (832, 828, 836, 838), (829, 833, 839, 837), (832, 838, 839, 833), (828, 829, 837, 836), (872, 873, 842, 843), (874, 847, 846, 875), (840, 844, 845, 841), (873, 875, 846, 842), (842, 846, 847, 843), (874, 872, 843, 847), (876, 877, 850, 851), (878, 855, 854, 879), (848, 852, 853, 849), (877, 879, 854, 850), (850, 854, 855, 851), (878, 876, 851, 855), (880, 881, 858, 859), (882, 863, 862, 883), (856, 860, 861, 857), (881, 883, 862, 858), (858, 862, 863, 859), (882, 880, 859, 863), (864, 865, 866, 867), (868, 871, 870, 869), (864, 868, 869, 865), (865, 869, 870, 866), (866, 870, 871, 867), (868, 864, 867, 871), (844, 840, 872, 874), (841, 845, 875, 873), (844, 874, 875, 845), (840, 841, 873, 872), (852, 848, 876, 878), (849, 853, 879, 877), (852, 878, 879, 853), (848, 849, 877, 876), (860, 856, 880, 882), (857, 861, 883, 881), (860, 882, 883, 861), (856, 857, 881, 880), (824, 820, 884, 886), (821, 825, 887, 885), (824, 886, 887, 825), (820, 821, 885, 884)])
me_cube_069.polygons.foreach_set('material_index', [2, 2, 2, 2, 2, 2, 2, 2, 2, 2, 2, 2, 2, 2, 2, 2, 2, 2, 2, 2, 2, 2, 2, 2, 2, 2, 2, 2, 2, 2, 2, 2, 2, 2, 2, 2, 2, 2, 2, 2, 2, 2, 0, 0, 0, 0, 0, 0, 0, 0, 0, 0, 0, 0, 0, 0, 0, 0, 0, 0, 0, 0, 0, 0, 0, 0, 0, 0, 0, 0, 0, 0, 0, 0, 0, 0, 0, 0, 0, 0, 0, 0, 0, 0, 0, 0, 0, 0, 0, 0, 0, 0, 0, 0, 0, 0, 0, 0, 0, 0, 0, 0, 0, 0, 0, 0, 0, 0, 0, 0, 0, 0, 0, 0, 0, 0, 0, 0, 0, 0, 0, 0, 0, 0, 0, 0, 0, 0, 0, 0, 0, 0, 0, 0, 0, 0, 0, 0, 0, 0, 0, 0, 0, 0, 0, 0, 0, 0, 0, 0, 0, 0, 0, 0, 0, 0, 0, 0, 0, 0, 0, 0, 0, 0, 0, 0, 0, 0, 0, 0, 0, 0, 0, 0, 0, 0, 0, 0, 0, 0, 0, 0, 0, 0, 0, 0, 0, 0, 0, 0, 0, 0, 0, 0, 0, 0, 0, 0, 0, 0, 0, 0, 0, 0, 0, 0, 0, 0, 0, 0, 0, 0, 0, 0, 0, 0, 0, 0, 0, 0, 1, 1, 1, 1, 1, 1, 2, 2, 2, 2, 2, 2, 2, 2, 2, 2, 2, 2, 1, 1, 1, 1, 1, 1, 1, 1, 1, 1, 1, 1, 1, 1, 1, 1, 1, 1, 1, 1, 1, 1, 1, 1, 1, 1, 1, 1, 1, 1, 1, 1, 1, 1, 1, 1, 1, 1, 1, 1, 1, 1, 1, 1, 1, 1, 1, 1, 1, 1, 1, 1, 1, 1, 1, 1, 1, 1, 1, 1, 1, 1, 1, 1, 1, 1, 1, 1, 1, 1, 1, 1, 2, 2, 2, 2, 2, 2, 2, 2, 2, 2, 2, 2, 1, 1, 1, 1, 1, 1, 1, 1, 1, 1, 1, 1, 1, 1, 1, 1, 1, 1, 1, 1, 1, 1, 1, 1, 1, 1, 1, 1, 1, 1, 1, 1, 1, 1, 1, 1, 1, 1, 1, 1, 1, 1, 1, 1, 1, 1, 1, 1, 1, 1, 1, 1, 1, 1, 1, 1, 1, 1, 1, 1, 1, 1, 1, 1, 1, 1, 1, 1, 1, 1, 1, 1, 1, 1, 1, 1, 1, 1, 1, 1, 1, 1, 1, 1, 1, 1, 1, 1, 1, 1, 1, 1, 1, 1, 1, 1, 1, 1, 1, 1, 1, 1, 1, 1, 1, 1, 1, 1, 1, 1, 1, 1, 1, 1, 1, 1, 1, 1, 1, 1, 1, 1, 1, 1, 1, 1, 1, 1, 1, 1, 1, 1, 1, 1, 1, 1, 1, 1, 1, 1, 1, 1, 1, 1, 1, 1, 1, 1, 1, 1, 2, 2, 2, 2, 2, 2, 2, 2, 2, 2, 2, 2, 1, 1, 1, 1, 1, 1, 1, 1, 1, 1, 1, 1, 1, 1, 1, 1, 1, 1, 1, 1, 1, 1, 1, 1, 1, 1, 1, 1, 1, 1, 1, 1, 1, 1, 1, 1, 1, 1, 1, 1, 1, 1, 1, 1, 1, 1, 1, 1, 1, 1, 1, 1, 1, 1, 1, 1, 1, 1, 1, 1, 1, 1, 1, 1, 1, 1, 1, 1, 1, 1, 1, 1, 2, 2, 2, 2, 2, 2, 2, 2, 2, 2, 2, 2, 2, 2, 2, 2, 2, 2, 1, 1, 1, 1, 1, 1, 1, 1, 1, 1, 1, 1, 1, 1, 1, 1, 1, 1, 1, 1, 1, 1, 1, 1, 1, 1, 1, 1, 1, 1, 1, 1, 1, 1, 1, 1, 1, 1, 1, 1, 1, 1, 1, 1, 1, 1, 1, 1, 1, 1, 1, 1, 1, 1, 1, 1, 1, 1, 1, 1, 1, 1, 1, 1, 1, 1, 1, 1, 1, 1, 1, 1, 1, 1, 1, 1, 1, 1, 1, 1, 1, 1, 1, 1, 1, 1, 1, 1, 1, 1, 1, 1, 1, 1, 1, 1, 1, 1, 1, 1, 1, 1, 1, 1])
me_cube_069.materials.append(mat_woodroof)
me_cube_069.materials.append(mat_woodhouse)
me_cube_069.materials.append(mat_woodsides)
me_cube_069.use_remesh_preserve_volume = False
me_cube_069.use_remesh_preserve_attributes = False
me_cube_069.use_mirror_vertex_groups = False
me_cube_069.update()

# ---- objects
ob_cube_068 = bpy.data.objects.new('Cube.068', me_cube_069)

# ---- transforms, parenting, visibility, modifiers, constraints
ob_cube_068.location = (1.381, 4.031, 3.606)
ob_cube_068.rotation_euler = (1.571, 0.0, 0.0)
ob_cube_068.scale = (0.2139, 5.607, 0.07528)
ob_cube_068.lineart.crease_threshold = 0.0

# ---- collection membership
col_collection_1.objects.link(ob_cube_068)

# ---- scene / render settings (as saved in the file)
scene.frame_start = 1; scene.frame_end = 30; scene.frame_set(0)
scene.render.engine = 'CYCLES'
scene.render.resolution_percentage = 50
scene.render.dither_intensity = 0.0
scene.cycles.use_denoising = False
scene.cycles.samples = 128
scene.cycles.sampling_pattern = 'TABULATED_SOBOL'
scene.cycles.light_sampling_threshold = 0.0
scene.cycles.use_adaptive_sampling = False
scene.cycles.use_light_tree = False
scene.cycles.blur_glossy = 0.0
scene.cycles.sample_clamp_indirect = 0.0
scene.view_settings.view_transform = 'Standard'
bpy.context.view_layer.update()

# ---- added for rendering (the .blend has no active camera and no usable light): camera, sun
cam_auto = bpy.data.cameras.new('AutoCamera')
cam_auto.lens = 50.0
cam_auto.sensor_width = 36.0
cam_auto.clip_end = 1000.0
ob_auto_camera = bpy.data.objects.new('AutoCamera', cam_auto)
scene.collection.objects.link(ob_auto_camera)
ob_auto_camera.location = (18.3748, -15.5407, 17.2148)
ob_auto_camera.rotation_euler = (1.09748, -7.21219e-08, 0.694738)
scene.camera = ob_auto_camera
light_auto_sun = bpy.data.lights.new('AutoSun', 'SUN')
light_auto_sun.energy = 3.0
light_auto_sun.angle = 0.0523599
ob_auto_sun = bpy.data.objects.new('AutoSun', light_auto_sun)
scene.collection.objects.link(ob_auto_sun)
ob_auto_sun.rotation_euler = (0.872665, 0.174533, 0.523599)
bpy.context.view_layer.update()
